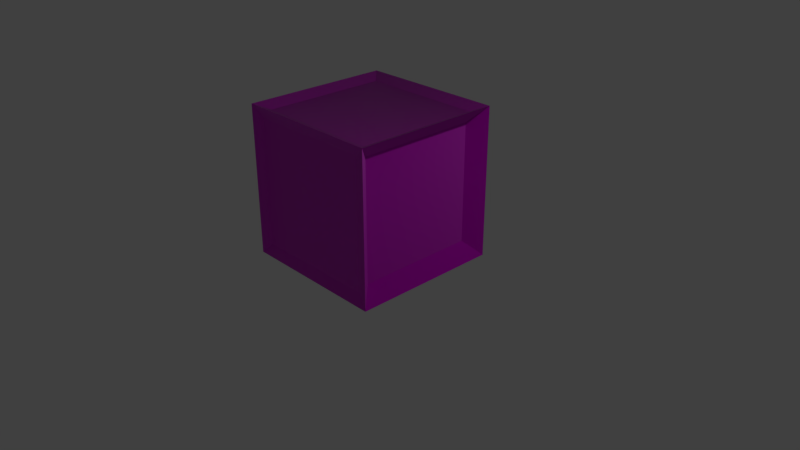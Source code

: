# Source: crate.blend  (saved by Blender 2.81.16; exported with 4.5.12 LTS)
import bpy
from mathutils import Matrix  # noqa: F401  (used for matrix-valued properties, if any)

bpy.ops.wm.read_factory_settings(use_empty=True)
scene = bpy.context.scene
scene.name = 'Scene'

# ---- collections
col_collection_1 = bpy.data.collections.new('Collection 1'); scene.collection.children.link(col_collection_1)

# ---- images (referenced by path relative to the original .blend; pixels are not part of the script)
import os
ASSET_DIR = os.environ.get("B2B_ASSET_DIR", "")  # directory of the original .blend (textures are referenced by path, not embedded)
HERE = os.path.dirname(os.path.abspath(__file__))  # packed textures are extracted next to this script under _unpacked/

def load_image(name, relpath, width, height, colorspace="sRGB"):
    """Load a texture the original file referenced (path relative to the .blend, or extracted next to this script)."""
    p = next((c for c in (os.path.join(HERE, relpath), os.path.join(ASSET_DIR, relpath)) if relpath and os.path.exists(c)), "")
    if p:
        img = bpy.data.images.load(p, check_existing=True)
        img.name = name
    else:  # same state as the original file: an image datablock whose file is absent (Cycles renders it pink)
        img = bpy.data.images.new(name, width, height)
        img.source = "FILE"
        img.filepath = "//" + (relpath or name)
    img.colorspace_settings.name = colorspace
    return img
img_material_001_base_color = load_image('Material.001 Base Color', 'Material.001 Base Color', 1024, 1024, 'sRGB')
img_material_001_base_color_001 = load_image('Material.001 Base Color.001', 'Material.001 Base Color.001', 1024, 1024, 'sRGB')
img_material_001_base_color_002 = load_image('Material.001 Base Color.002', 'Material.001 Base Color.002', 1024, 1024, 'sRGB')
img_material_001_normal = load_image('Material.001 Normal', 'Material.001 Normal', 1024, 1024, 'Non-Color')

# ---- materials (node trees are filled in below, after node groups)
mat_material_001 = bpy.data.materials.new('Material.001')
mat_material_001.use_transparent_shadow = False

# ---- material node trees
mat_material_001.use_nodes = True; mat_material_001.node_tree.nodes.clear()
_N = mat_material_001.node_tree.nodes; _L = mat_material_001.node_tree.links
n0 = _N.new('ShaderNodeOutputMaterial'); n0.name = 'Material Output'; n0.location = (300, 300)
n1 = _N.new('ShaderNodeBsdfPrincipled'); n1.name = 'Principled BSDF'; n1.location = (10, 300)
n1.distribution = 'GGX'
n1.subsurface_method = 'BURLEY'
n1.inputs[3].default_value = 1.45
n1.inputs[27].default_value = (0.0, 0.0, 0.0, 1.0)
n1.inputs[28].default_value = 1.0
n2 = _N.new('ShaderNodeTexImage'); n2.name = 'Image Texture'; n2.location = (-280, 280)
n2.image = img_material_001_base_color
n3 = _N.new('ShaderNodeTexImage'); n3.name = 'Image Texture.001'; n3.location = (0, 0)
n3.image = img_material_001_base_color_001
n4 = _N.new('ShaderNodeTexImage'); n4.name = 'Image Texture.002'; n4.location = (0, 0)
n4.image = img_material_001_base_color_002
n5 = _N.new('ShaderNodeTexImage'); n5.name = 'Image Texture.003'; n5.location = (-480, -140)
n5.image = img_material_001_normal
n6 = _N.new('ShaderNodeNormalMap'); n6.name = 'Normal Map'; n6.location = (-190, -100)
_L.new(n1.outputs[0], n0.inputs[0])
_L.new(n2.outputs[0], n1.inputs[0])
_L.new(n5.outputs[0], n6.inputs[1])
_L.new(n6.outputs[0], n1.inputs[5])
n0.is_active_output = True

# ---- world
world_world = bpy.data.worlds.new('World'); scene.world = world_world
world_world.color = (0.05088, 0.05088, 0.05088)
world_world.use_sun_shadow = False
world_world.sun_shadow_jitter_overblur = 0.0
world_world.cycles.sampling_method = 'MANUAL'

# ---- cameras
cam_camera = bpy.data.cameras.new('Camera')
cam_camera.clip_end = 100.0
cam_camera.lens = 35.0
cam_camera.sensor_width = 32.0
cam_camera.sensor_height = 18.0
cam_camera.ortho_scale = 7.314
cam_camera.dof.focus_distance = 0.0
cam_camera.dof.aperture_fstop = 128.0

# ---- lights
light_lamp = bpy.data.lights.new('Lamp', 'POINT')
light_lamp.transmission_factor = 0.0
light_lamp.cutoff_distance = 30.0
light_lamp.energy = 100.0
light_lamp.shadow_buffer_clip_start = 1.001
light_lamp.shadow_soft_size = 0.1
light_lamp.shadow_maximum_resolution = 0.006
light_lamp.use_absolute_resolution = True

# ---- meshes
me_cube_001 = bpy.data.meshes.new('Cube.001')
me_cube_001.from_pydata([(-0.9179, -0.811, -0.811), (-0.9179, -0.811, 0.811), (-0.9179, 0.811, -0.811), (-0.9179, 0.811, 0.811), (1.0, -1.0, -1.0), (1.0, -1.0, 1.0), (1.0, 1.0, -1.0), (1.0, 1.0, 1.0), (0.833, 0.833, 0.9275), (0.8095, 0.8621, -0.8095), (0.8461, -0.9484, -0.8461), (0.833, -0.833, 0.9275), (0.8134, 0.7953, 0.7953), (0.8134, 0.7953, -0.7953), (0.8134, -0.7953, -0.7953), (0.8134, -0.7953, 0.7953), (1.0, 1.0, 1.0), (1.0, 1.0, -1.0), (1.0, -1.0, -1.0), (1.0, -1.0, 1.0), (-0.8095, 0.8621, -0.8095), (-0.8461, -0.9484, -0.8461), (-0.833, -0.833, 0.9275), (-0.833, 0.833, 0.9275), (-0.8461, -0.9484, 0.8461), (-0.8095, 0.8621, 0.8095), (0.8095, 0.8621, 0.8095), (0.8461, -0.9484, 0.8461), (-1.0, 1.0, 1.0), (-1.0, 1.0, -1.0), (1.0, 1.0, -1.0), (1.0, 1.0, 1.0), (-1.0, -1.0, -1.0), (-1.0, -1.0, 1.0), (1.0, -1.0, 1.0), (1.0, -1.0, -1.0)], [], [(0, 1, 3, 2), (20, 25, 26, 9), (7, 5, 19, 16), (10, 27, 24, 21), (29, 30, 35, 32), (8, 23, 22, 11), (7, 6, 30, 31), (6, 4, 35, 30), (5, 7, 31, 34), (4, 5, 34, 35), (13, 12, 15, 14), (6, 7, 16, 17), (5, 4, 18, 19), (4, 6, 17, 18), (12, 13, 17, 16), (13, 14, 18, 17), (15, 12, 16, 19), (14, 15, 19, 18), (0, 2, 29, 32), (1, 0, 32, 33), (3, 1, 33, 28), (2, 3, 28, 29), (22, 23, 28, 33), (23, 8, 31, 28), (8, 11, 34, 31), (11, 22, 33, 34), (25, 20, 29, 28), (20, 9, 30, 29), (26, 25, 28, 31), (9, 26, 31, 30), (21, 24, 33, 32), (27, 10, 35, 34), (10, 21, 32, 35), (24, 27, 34, 33)])
_uv = me_cube_001.uv_layers.new(name='UVMap')
_uv.uv.foreach_set('vector', [0.4527, 0.9527, 0.4527, 0.5473, 0.04734, 0.5473, 0.04734, 0.9527, 0.4523, 0.9523, 0.4523, 0.5477, 0.0477, 0.5477, 0.0477, 0.9523, 9.999e-05, 0.5001, 9.996e-05, 0.9999, 9.996e-05, 0.9999, 9.999e-05, 0.5001, 0.03855, 0.9615, 0.03855, 0.5385, 0.4615, 0.5385, 0.4615, 0.9615, 0.4999, 0.5001, 9.999e-05, 0.5001, 9.996e-05, 0.9999, 0.4999, 0.9999, 0.04183, 0.5418, 0.4582, 0.5418, 0.4582, 0.9582, 0.04183, 0.9582, 9.999e-05, 0.5001, 9.999e-05, 0.5001, 9.999e-05, 0.5001, 9.999e-05, 0.5001, 9.999e-05, 0.5001, 9.996e-05, 0.9999, 9.996e-05, 0.9999, 9.999e-05, 0.5001, 9.996e-05, 0.9999, 9.999e-05, 0.5001, 9.999e-05, 0.5001, 9.996e-05, 0.9999, 9.996e-05, 0.9999, 9.996e-05, 0.9999, 9.996e-05, 0.9999, 9.996e-05, 0.9999, 0.05124, 0.4488, 0.05124, 0.05124, 0.4488, 0.05124, 0.4488, 0.4488, 9.999e-05, 0.5001, 9.999e-05, 0.5001, 9.999e-05, 0.5001, 9.999e-05, 0.5001, 9.996e-05, 0.9999, 9.996e-05, 0.9999, 9.996e-05, 0.9999, 9.996e-05, 0.9999, 9.996e-05, 0.9999, 9.999e-05, 0.5001, 9.999e-05, 0.5001, 9.996e-05, 0.9999, 0.05124, 0.05124, 0.05124, 0.4488, 9.996e-05, 0.4999, 9.999e-05, 9.996e-05, 0.05124, 0.4488, 0.4488, 0.4488, 0.4999, 0.4999, 9.996e-05, 0.4999, 0.4488, 0.05124, 0.05124, 0.05124, 9.999e-05, 9.996e-05, 0.4999, 0.0001, 0.4488, 0.4488, 0.4488, 0.05124, 0.4999, 0.0001, 0.4999, 0.4999, 0.4527, 0.9527, 0.04734, 0.9527, 9.996e-05, 0.9999, 0.4999, 0.9999, 0.4527, 0.5473, 0.4527, 0.9527, 0.4999, 0.9999, 0.4999, 0.5001, 0.04734, 0.5473, 0.4527, 0.5473, 0.4999, 0.5001, 9.999e-05, 0.5001, 0.04734, 0.9527, 0.04734, 0.5473, 9.999e-05, 0.5001, 9.996e-05, 0.9999, 0.4582, 0.9582, 0.4582, 0.5418, 0.4999, 0.5001, 0.4999, 0.9999, 0.4582, 0.5418, 0.04183, 0.5418, 9.999e-05, 0.5001, 0.4999, 0.5001, 0.04183, 0.5418, 0.04183, 0.9582, 9.996e-05, 0.9999, 9.999e-05, 0.5001, 0.04183, 0.9582, 0.4582, 0.9582, 0.4999, 0.9999, 9.996e-05, 0.9999, 0.4523, 0.5477, 0.4523, 0.9523, 0.4999, 0.9999, 0.4999, 0.5001, 0.4523, 0.9523, 0.0477, 0.9523, 9.996e-05, 0.9999, 0.4999, 0.9999, 0.0477, 0.5477, 0.4523, 0.5477, 0.4999, 0.5001, 9.999e-05, 0.5001, 0.0477, 0.9523, 0.0477, 0.5477, 9.999e-05, 0.5001, 9.996e-05, 0.9999, 0.4615, 0.9615, 0.4615, 0.5385, 0.4999, 0.5001, 0.4999, 0.9999, 0.03855, 0.5385, 0.03855, 0.9615, 9.996e-05, 0.9999, 9.999e-05, 0.5001, 0.03855, 0.9615, 0.4615, 0.9615, 0.4999, 0.9999, 9.996e-05, 0.9999, 0.4615, 0.5385, 0.03855, 0.5385, 9.999e-05, 0.5001, 0.4999, 0.5001])
_ca = me_cube_001.color_attributes.new('Col', 'BYTE_COLOR', 'CORNER')
_ca.data.foreach_set('color', [1.0, 1.0, 1.0, 1.0, 1.0, 1.0, 1.0, 1.0, 1.0, 1.0, 1.0, 1.0, 1.0, 1.0, 1.0, 1.0, 1.0, 1.0, 1.0, 1.0, 1.0, 1.0, 1.0, 1.0, 1.0, 1.0, 1.0, 1.0, 1.0, 1.0, 1.0, 1.0, 1.0, 1.0, 1.0, 1.0, 1.0, 1.0, 1.0, 1.0, 1.0, 1.0, 1.0, 1.0, 1.0, 1.0, 1.0, 1.0, 1.0, 1.0, 1.0, 1.0, 1.0, 1.0, 1.0, 1.0, 1.0, 1.0, 1.0, 1.0, 1.0, 1.0, 1.0, 1.0, 1.0, 1.0, 1.0, 1.0, 1.0, 1.0, 1.0, 1.0, 1.0, 1.0, 1.0, 1.0, 1.0, 1.0, 1.0, 1.0, 1.0, 1.0, 1.0, 1.0, 1.0, 1.0, 1.0, 1.0, 1.0, 1.0, 1.0, 1.0, 1.0, 1.0, 1.0, 1.0, 1.0, 1.0, 1.0, 1.0, 1.0, 1.0, 1.0, 1.0, 1.0, 1.0, 1.0, 1.0, 1.0, 1.0, 1.0, 1.0, 1.0, 1.0, 1.0, 1.0, 1.0, 1.0, 1.0, 1.0, 1.0, 1.0, 1.0, 1.0, 1.0, 1.0, 1.0, 1.0, 1.0, 1.0, 1.0, 1.0, 1.0, 1.0, 1.0, 1.0, 1.0, 1.0, 1.0, 1.0, 1.0, 1.0, 1.0, 1.0, 1.0, 1.0, 1.0, 1.0, 1.0, 1.0, 1.0, 1.0, 1.0, 1.0, 1.0, 1.0, 1.0, 1.0, 1.0, 1.0, 1.0, 1.0, 1.0, 1.0, 1.0, 1.0, 1.0, 1.0, 1.0, 1.0, 1.0, 1.0, 1.0, 1.0, 1.0, 1.0, 1.0, 1.0, 1.0, 1.0, 1.0, 1.0, 1.0, 1.0, 1.0, 1.0, 1.0, 1.0, 1.0, 1.0, 1.0, 1.0, 1.0, 1.0, 1.0, 1.0, 1.0, 1.0, 1.0, 1.0, 1.0, 1.0, 1.0, 1.0, 1.0, 1.0, 1.0, 1.0, 1.0, 1.0, 1.0, 1.0, 1.0, 1.0, 1.0, 1.0, 1.0, 1.0, 1.0, 1.0, 1.0, 1.0, 1.0, 1.0, 1.0, 1.0, 1.0, 1.0, 1.0, 1.0, 1.0, 1.0, 1.0, 1.0, 1.0, 1.0, 1.0, 1.0, 1.0, 1.0, 1.0, 1.0, 1.0, 1.0, 1.0, 1.0, 1.0, 1.0, 1.0, 1.0, 1.0, 1.0, 1.0, 1.0, 1.0, 1.0, 1.0, 1.0, 1.0, 1.0, 1.0, 1.0, 1.0, 1.0, 1.0, 1.0, 1.0, 1.0, 1.0, 1.0, 1.0, 1.0, 1.0, 1.0, 1.0, 1.0, 1.0, 1.0, 1.0, 1.0, 1.0, 1.0, 1.0, 1.0, 1.0, 1.0, 1.0, 1.0, 1.0, 1.0, 1.0, 1.0, 1.0, 1.0, 1.0, 1.0, 1.0, 1.0, 1.0, 1.0, 1.0, 1.0, 1.0, 1.0, 1.0, 1.0, 1.0, 1.0, 1.0, 1.0, 1.0, 1.0, 1.0, 1.0, 1.0, 1.0, 1.0, 1.0, 1.0, 1.0, 1.0, 1.0, 1.0, 1.0, 1.0, 1.0, 1.0, 1.0, 1.0, 1.0, 1.0, 1.0, 1.0, 1.0, 1.0, 1.0, 1.0, 1.0, 1.0, 1.0, 1.0, 1.0, 1.0, 1.0, 1.0, 1.0, 1.0, 1.0, 1.0, 1.0, 1.0, 1.0, 1.0, 1.0, 1.0, 1.0, 1.0, 1.0, 1.0, 1.0, 1.0, 1.0, 1.0, 1.0, 1.0, 1.0, 1.0, 1.0, 1.0, 1.0, 1.0, 1.0, 1.0, 1.0, 1.0, 1.0, 1.0, 1.0, 1.0, 1.0, 1.0, 1.0, 1.0, 1.0, 1.0, 1.0, 1.0, 1.0, 1.0, 1.0, 1.0, 1.0, 1.0, 1.0, 1.0, 1.0, 1.0, 1.0, 1.0, 1.0, 1.0, 1.0, 1.0, 1.0, 1.0, 1.0, 1.0, 1.0, 1.0, 1.0, 1.0, 1.0, 1.0, 1.0, 1.0, 1.0, 1.0, 1.0, 1.0, 1.0, 1.0, 1.0, 1.0, 1.0, 1.0, 1.0, 1.0, 1.0, 1.0, 1.0, 1.0, 1.0, 1.0, 1.0, 1.0, 1.0, 1.0, 1.0, 1.0, 1.0, 1.0, 1.0, 1.0, 1.0, 1.0, 1.0, 1.0, 1.0, 1.0, 1.0, 1.0, 1.0, 1.0, 1.0, 1.0, 1.0, 1.0, 1.0, 1.0, 1.0, 1.0, 1.0, 1.0, 1.0, 1.0, 1.0, 1.0, 1.0, 1.0, 1.0, 1.0, 1.0, 1.0, 1.0, 1.0, 1.0, 1.0, 1.0, 1.0, 1.0, 1.0, 1.0, 1.0, 1.0, 1.0, 1.0, 1.0, 1.0, 1.0, 1.0, 1.0, 1.0, 1.0, 1.0, 1.0, 1.0, 1.0, 1.0, 1.0, 1.0, 1.0, 1.0, 1.0, 1.0, 1.0, 1.0, 1.0, 1.0, 1.0, 1.0, 1.0, 1.0, 1.0, 1.0, 1.0, 1.0, 1.0, 1.0, 1.0, 1.0, 1.0, 1.0, 1.0, 1.0, 1.0, 1.0, 1.0, 1.0, 1.0, 1.0, 1.0, 1.0, 1.0, 1.0, 1.0, 1.0, 1.0, 1.0, 1.0, 1.0, 1.0, 1.0, 1.0, 1.0])
me_cube_001.materials.append(mat_material_001)
me_cube_001.use_remesh_preserve_volume = False
me_cube_001.use_remesh_preserve_attributes = False
me_cube_001.use_mirror_vertex_groups = False
me_cube_001.update()

# ---- objects
ob_cube = bpy.data.objects.new('Cube', me_cube_001)
ob_lamp = bpy.data.objects.new('Lamp', light_lamp)
ob_camera = bpy.data.objects.new('Camera', cam_camera)

# ---- transforms, parenting, visibility, modifiers, constraints
ob_cube.location = (0.01755, 0.04191, 0.9993)
ob_cube.lineart.crease_threshold = 0.0
ob_lamp.location = (4.076, 1.005, 5.904)
ob_lamp.rotation_euler = (0.6503, 0.05522, 1.866)
ob_lamp.lock_rotations_4d = False
ob_lamp.empty_display_type = 'ARROWS'
ob_lamp.color = (0.0, 0.0, 0.0, 0.0)
ob_lamp.lineart.crease_threshold = 0.0
ob_camera.location = (7.481, -6.508, 5.344)
ob_camera.rotation_euler = (1.109, 0.0, 0.8149)
ob_camera.lock_rotations_4d = False
ob_camera.empty_display_type = 'ARROWS'
ob_camera.color = (0.0, 0.0, 0.0, 0.0)
ob_camera.display_type = 'WIRE'
ob_camera.lineart.crease_threshold = 0.0

# ---- collection membership
col_collection_1.objects.link(ob_cube)
col_collection_1.objects.link(ob_lamp)
col_collection_1.objects.link(ob_camera)

# ---- scene / render settings (as saved in the file)
scene.camera = ob_camera
scene.frame_start = 1; scene.frame_end = 250; scene.frame_set(1)
scene.render.engine = 'BLENDER_EEVEE_NEXT'
scene.render.resolution_percentage = 50
scene.render.dither_intensity = 0.0
scene.cycles.use_denoising = False
scene.cycles.samples = 128
scene.cycles.sampling_pattern = 'TABULATED_SOBOL'
scene.cycles.use_adaptive_sampling = False
scene.cycles.use_light_tree = False
scene.cycles.blur_glossy = 0.0
scene.cycles.sample_clamp_indirect = 0.0
scene.view_settings.view_transform = 'Standard'
bpy.context.view_layer.update()
